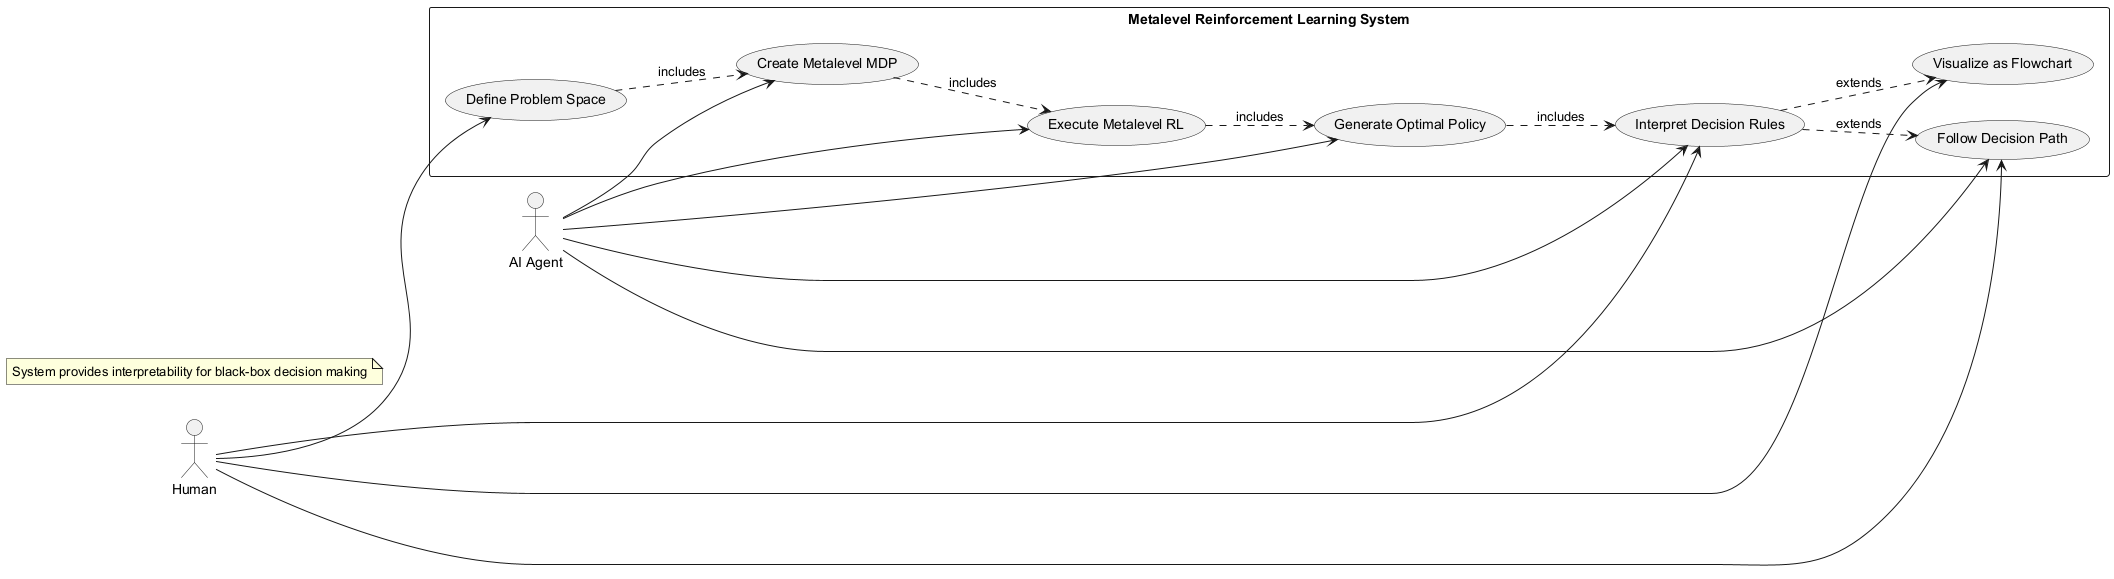

The diagram above was rendered by PlantUML. Its source (embedded in the PNG):
@startuml
left to right direction

actor "Human" as human
actor "AI Agent" as agent

rectangle "Metalevel Reinforcement Learning System" {
  usecase "Define Problem Space" as UC1
  usecase "Create Metalevel MDP" as UC2
  usecase "Execute Metalevel RL" as UC3
  usecase "Generate Optimal Policy" as UC4
  usecase "Interpret Decision Rules" as UC5
  usecase "Visualize as Flowchart" as UC6
  usecase "Follow Decision Path" as UC7
}

human --> UC1
human --> UC5
human --> UC6
human --> UC7

agent --> UC2
agent --> UC3
agent --> UC4
agent --> UC5
agent --> UC7

UC1 ..> UC2 : includes
UC2 ..> UC3 : includes
UC3 ..> UC4 : includes
UC4 ..> UC5 : includes
UC5 ..> UC6 : extends
UC5 ..> UC7 : extends

note "System provides interpretability for black-box decision making" as N1
@enduml